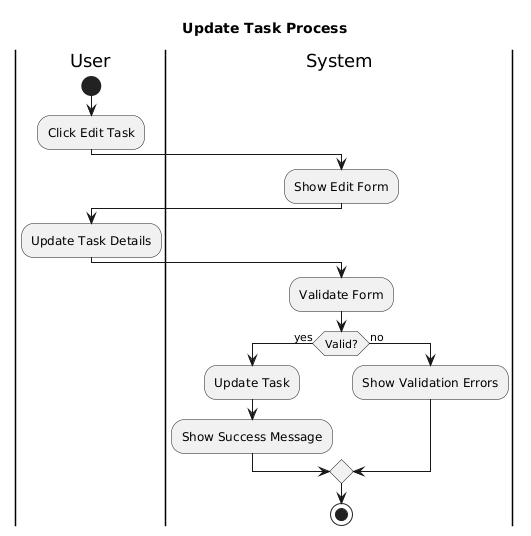

The diagram above was rendered by PlantUML. Its source (embedded in the PNG):
@startuml
title Update Task Process

|User|
start
:Click Edit Task;

|System|
:Show Edit Form;

|User|
:Update Task Details;

|System|
:Validate Form;

if (Valid?) then (yes)
  :Update Task;
  :Show Success Message;
else (no)
  :Show Validation Errors;
endif

stop
@enduml